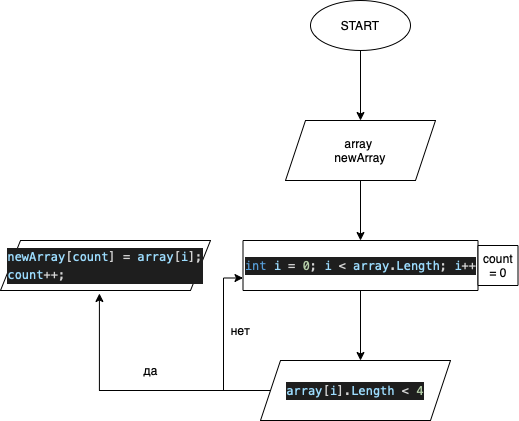

The diagram above was exported from draw.io. Its source (the exported page's mxGraphModel, read from the mxfile embedded in the PNG):
<mxGraphModel dx="770" dy="535" grid="1" gridSize="10" guides="1" tooltips="1" connect="1" arrows="1" fold="1" page="1" pageScale="1" pageWidth="827" pageHeight="1169" math="0" shadow="0">
  <root>
    <mxCell id="0" />
    <mxCell id="1" parent="0" />
    <mxCell id="FNwRvRV1mY6G1TxcKk33-3" style="edgeStyle=orthogonalEdgeStyle;rounded=0;orthogonalLoop=1;jettySize=auto;html=1;entryX=0.5;entryY=0;entryDx=0;entryDy=0;" edge="1" parent="1" source="FNwRvRV1mY6G1TxcKk33-1" target="FNwRvRV1mY6G1TxcKk33-2">
      <mxGeometry relative="1" as="geometry" />
    </mxCell>
    <mxCell id="FNwRvRV1mY6G1TxcKk33-1" value="START" style="ellipse;whiteSpace=wrap;html=1;" vertex="1" parent="1">
      <mxGeometry x="320" y="50" width="100" height="50" as="geometry" />
    </mxCell>
    <mxCell id="FNwRvRV1mY6G1TxcKk33-5" value="" style="edgeStyle=orthogonalEdgeStyle;rounded=0;orthogonalLoop=1;jettySize=auto;html=1;" edge="1" parent="1" source="FNwRvRV1mY6G1TxcKk33-2" target="FNwRvRV1mY6G1TxcKk33-4">
      <mxGeometry relative="1" as="geometry" />
    </mxCell>
    <mxCell id="FNwRvRV1mY6G1TxcKk33-2" value="array&amp;nbsp;&lt;br&gt;newArray&lt;br&gt;" style="shape=parallelogram;perimeter=parallelogramPerimeter;whiteSpace=wrap;html=1;fixedSize=1;" vertex="1" parent="1">
      <mxGeometry x="295" y="170" width="150" height="60" as="geometry" />
    </mxCell>
    <mxCell id="FNwRvRV1mY6G1TxcKk33-7" value="" style="edgeStyle=orthogonalEdgeStyle;rounded=0;orthogonalLoop=1;jettySize=auto;html=1;" edge="1" parent="1" source="FNwRvRV1mY6G1TxcKk33-4">
      <mxGeometry relative="1" as="geometry">
        <mxPoint x="370" y="410" as="targetPoint" />
      </mxGeometry>
    </mxCell>
    <mxCell id="FNwRvRV1mY6G1TxcKk33-4" value="&lt;div style=&quot;text-align: start; color: rgb(212, 212, 212); background-color: rgb(30, 30, 30); font-family: Menlo, Monaco, &amp;quot;Courier New&amp;quot;, monospace; line-height: 18px;&quot;&gt;&lt;span style=&quot;color: rgb(86, 156, 214);&quot;&gt;int&lt;/span&gt; &lt;span style=&quot;color: rgb(156, 220, 254);&quot;&gt;i&lt;/span&gt; = &lt;span style=&quot;color: rgb(181, 206, 168);&quot;&gt;0&lt;/span&gt;; &lt;span style=&quot;color: rgb(156, 220, 254);&quot;&gt;i&lt;/span&gt; &amp;lt; &lt;span style=&quot;color: rgb(156, 220, 254);&quot;&gt;array&lt;/span&gt;.&lt;span style=&quot;color: rgb(156, 220, 254);&quot;&gt;Length&lt;/span&gt;; &lt;span style=&quot;color: rgb(156, 220, 254);&quot;&gt;i&lt;/span&gt;++&lt;/div&gt;" style="whiteSpace=wrap;html=1;" vertex="1" parent="1">
      <mxGeometry x="252.5" y="290" width="235" height="50" as="geometry" />
    </mxCell>
    <mxCell id="FNwRvRV1mY6G1TxcKk33-8" value="count = 0" style="whiteSpace=wrap;html=1;aspect=fixed;" vertex="1" parent="1">
      <mxGeometry x="487.5" y="295" width="40" height="40" as="geometry" />
    </mxCell>
    <mxCell id="FNwRvRV1mY6G1TxcKk33-11" style="edgeStyle=orthogonalEdgeStyle;rounded=0;orthogonalLoop=1;jettySize=auto;html=1;entryX=0.471;entryY=1.06;entryDx=0;entryDy=0;entryPerimeter=0;" edge="1" parent="1" source="FNwRvRV1mY6G1TxcKk33-9" target="FNwRvRV1mY6G1TxcKk33-10">
      <mxGeometry relative="1" as="geometry" />
    </mxCell>
    <mxCell id="FNwRvRV1mY6G1TxcKk33-12" style="edgeStyle=orthogonalEdgeStyle;rounded=0;orthogonalLoop=1;jettySize=auto;html=1;entryX=0;entryY=0.75;entryDx=0;entryDy=0;" edge="1" parent="1" source="FNwRvRV1mY6G1TxcKk33-9" target="FNwRvRV1mY6G1TxcKk33-4">
      <mxGeometry relative="1" as="geometry">
        <mxPoint x="230" y="320" as="targetPoint" />
        <Array as="points">
          <mxPoint x="233" y="440" />
          <mxPoint x="233" y="328" />
        </Array>
      </mxGeometry>
    </mxCell>
    <mxCell id="FNwRvRV1mY6G1TxcKk33-9" value="&lt;div style=&quot;text-align: start; color: rgb(212, 212, 212); background-color: rgb(30, 30, 30); font-family: Menlo, Monaco, &amp;quot;Courier New&amp;quot;, monospace; line-height: 18px;&quot;&gt;&lt;span style=&quot;color: rgb(156, 220, 254);&quot;&gt;array&lt;/span&gt;[&lt;span style=&quot;color: rgb(156, 220, 254);&quot;&gt;i&lt;/span&gt;].&lt;span style=&quot;color: rgb(156, 220, 254);&quot;&gt;Length&lt;/span&gt; &amp;lt; &lt;span style=&quot;color: rgb(181, 206, 168);&quot;&gt;4&lt;/span&gt;&lt;/div&gt;" style="shape=parallelogram;perimeter=parallelogramPerimeter;whiteSpace=wrap;html=1;fixedSize=1;" vertex="1" parent="1">
      <mxGeometry x="270" y="410" width="190" height="60" as="geometry" />
    </mxCell>
    <mxCell id="FNwRvRV1mY6G1TxcKk33-10" value="&lt;div style=&quot;font-style: normal; font-variant-caps: normal; font-weight: normal; letter-spacing: normal; text-align: start; text-indent: 0px; text-transform: none; word-spacing: 0px; -webkit-text-stroke-width: 0px; text-decoration: none; color: rgb(212, 212, 212); background-color: rgb(30, 30, 30); font-family: Menlo, Monaco, &amp;quot;Courier New&amp;quot;, monospace; font-size: 12px; line-height: 18px;&quot;&gt;&lt;div&gt;&lt;span style=&quot;color: rgb(156, 220, 254);&quot;&gt;newArray&lt;/span&gt;&lt;span style=&quot;color: rgb(212, 212, 212);&quot;&gt;[&lt;/span&gt;&lt;span style=&quot;color: rgb(156, 220, 254);&quot;&gt;count&lt;/span&gt;&lt;span style=&quot;color: rgb(212, 212, 212);&quot;&gt;] &lt;/span&gt;&lt;span style=&quot;color: rgb(212, 212, 212);&quot;&gt;=&lt;/span&gt;&lt;span style=&quot;color: rgb(212, 212, 212);&quot;&gt; &lt;/span&gt;&lt;span style=&quot;color: rgb(156, 220, 254);&quot;&gt;array&lt;/span&gt;&lt;span style=&quot;color: rgb(212, 212, 212);&quot;&gt;[&lt;/span&gt;&lt;span style=&quot;color: rgb(156, 220, 254);&quot;&gt;i&lt;/span&gt;&lt;span style=&quot;color: rgb(212, 212, 212);&quot;&gt;];&lt;/span&gt;&lt;/div&gt;&lt;div&gt;&lt;span style=&quot;color: rgb(212, 212, 212);&quot;&gt;            &lt;/span&gt;&lt;span style=&quot;color: rgb(156, 220, 254);&quot;&gt;count&lt;/span&gt;&lt;span style=&quot;color: rgb(212, 212, 212);&quot;&gt;++&lt;/span&gt;&lt;span style=&quot;color: rgb(212, 212, 212);&quot;&gt;;&lt;/span&gt;&lt;/div&gt;&lt;/div&gt;" style="shape=parallelogram;perimeter=parallelogramPerimeter;whiteSpace=wrap;html=1;fixedSize=1;" vertex="1" parent="1">
      <mxGeometry x="10" y="290" width="210" height="50" as="geometry" />
    </mxCell>
    <mxCell id="FNwRvRV1mY6G1TxcKk33-13" value="нет" style="text;html=1;align=center;verticalAlign=middle;resizable=0;points=[];autosize=1;strokeColor=none;fillColor=none;" vertex="1" parent="1">
      <mxGeometry x="230" y="365" width="40" height="30" as="geometry" />
    </mxCell>
    <mxCell id="FNwRvRV1mY6G1TxcKk33-14" value="да" style="text;html=1;align=center;verticalAlign=middle;resizable=0;points=[];autosize=1;strokeColor=none;fillColor=none;" vertex="1" parent="1">
      <mxGeometry x="140" y="405" width="40" height="30" as="geometry" />
    </mxCell>
  </root>
</mxGraphModel>